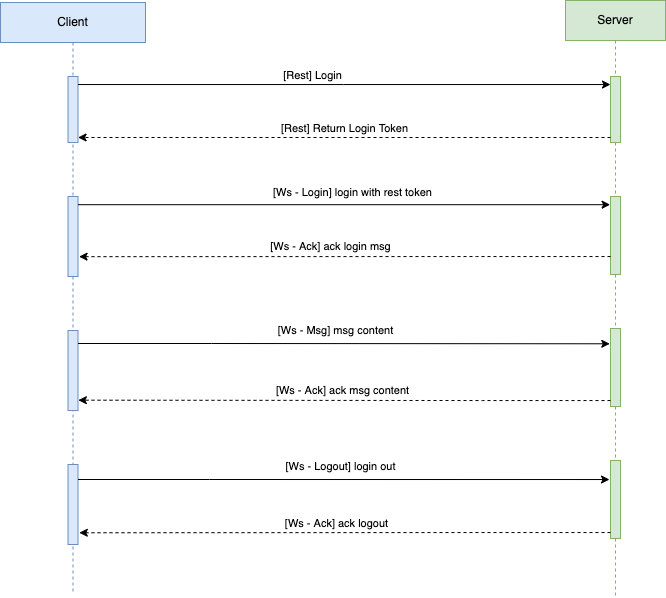

The diagram above was exported from draw.io. Its source (the exported page's mxGraphModel, read from the mxfile embedded in the PNG):
<mxGraphModel dx="949" dy="658" grid="0" gridSize="10" guides="1" tooltips="1" connect="1" arrows="1" fold="1" page="0" pageScale="1" pageWidth="827" pageHeight="1169" math="0" shadow="0">
  <root>
    <mxCell id="0" />
    <mxCell id="1" parent="0" />
    <mxCell id="Pbg0kjEiXmnGji7YtfXA-1" value="Client" style="shape=umlLifeline;perimeter=lifelinePerimeter;whiteSpace=wrap;html=1;container=1;collapsible=0;recursiveResize=0;outlineConnect=0;fillColor=#dae8fc;strokeColor=#6c8ebf;" vertex="1" parent="1">
      <mxGeometry x="133" y="91" width="145" height="589" as="geometry" />
    </mxCell>
    <mxCell id="Pbg0kjEiXmnGji7YtfXA-3" value="" style="html=1;points=[];perimeter=orthogonalPerimeter;fillColor=#dae8fc;strokeColor=#6c8ebf;" vertex="1" parent="Pbg0kjEiXmnGji7YtfXA-1">
      <mxGeometry x="67.5" y="74" width="10" height="66" as="geometry" />
    </mxCell>
    <mxCell id="Pbg0kjEiXmnGji7YtfXA-13" value="" style="html=1;points=[];perimeter=orthogonalPerimeter;fillColor=#dae8fc;strokeColor=#6c8ebf;" vertex="1" parent="Pbg0kjEiXmnGji7YtfXA-1">
      <mxGeometry x="67.5" y="194" width="10" height="80" as="geometry" />
    </mxCell>
    <mxCell id="Pbg0kjEiXmnGji7YtfXA-25" value="" style="html=1;points=[];perimeter=orthogonalPerimeter;fillColor=#dae8fc;strokeColor=#6c8ebf;" vertex="1" parent="Pbg0kjEiXmnGji7YtfXA-1">
      <mxGeometry x="67.5" y="328" width="10" height="80" as="geometry" />
    </mxCell>
    <mxCell id="Pbg0kjEiXmnGji7YtfXA-32" value="" style="html=1;points=[];perimeter=orthogonalPerimeter;fillColor=#dae8fc;strokeColor=#6c8ebf;" vertex="1" parent="Pbg0kjEiXmnGji7YtfXA-1">
      <mxGeometry x="67.5" y="462" width="10" height="80" as="geometry" />
    </mxCell>
    <mxCell id="Pbg0kjEiXmnGji7YtfXA-2" value="Server" style="shape=umlLifeline;perimeter=lifelinePerimeter;whiteSpace=wrap;html=1;container=1;collapsible=0;recursiveResize=0;outlineConnect=0;fillColor=#d5e8d4;strokeColor=#82b366;" vertex="1" parent="1">
      <mxGeometry x="698" y="89" width="100" height="597" as="geometry" />
    </mxCell>
    <mxCell id="Pbg0kjEiXmnGji7YtfXA-5" value="" style="html=1;points=[];perimeter=orthogonalPerimeter;fillColor=#d5e8d4;strokeColor=#82b366;" vertex="1" parent="Pbg0kjEiXmnGji7YtfXA-2">
      <mxGeometry x="45" y="76" width="10" height="66" as="geometry" />
    </mxCell>
    <mxCell id="Pbg0kjEiXmnGji7YtfXA-14" value="" style="html=1;points=[];perimeter=orthogonalPerimeter;fillColor=#d5e8d4;strokeColor=#82b366;" vertex="1" parent="Pbg0kjEiXmnGji7YtfXA-2">
      <mxGeometry x="45" y="196" width="10" height="78" as="geometry" />
    </mxCell>
    <mxCell id="Pbg0kjEiXmnGji7YtfXA-26" value="" style="html=1;points=[];perimeter=orthogonalPerimeter;fillColor=#d5e8d4;strokeColor=#82b366;" vertex="1" parent="Pbg0kjEiXmnGji7YtfXA-2">
      <mxGeometry x="45" y="328" width="10" height="78" as="geometry" />
    </mxCell>
    <mxCell id="Pbg0kjEiXmnGji7YtfXA-33" value="" style="html=1;points=[];perimeter=orthogonalPerimeter;fillColor=#d5e8d4;strokeColor=#82b366;" vertex="1" parent="Pbg0kjEiXmnGji7YtfXA-2">
      <mxGeometry x="45" y="460" width="10" height="78" as="geometry" />
    </mxCell>
    <mxCell id="Pbg0kjEiXmnGji7YtfXA-6" value="[Rest] Login" style="edgeStyle=orthogonalEdgeStyle;rounded=0;orthogonalLoop=1;jettySize=auto;html=1;" edge="1" parent="1" source="Pbg0kjEiXmnGji7YtfXA-3" target="Pbg0kjEiXmnGji7YtfXA-5">
      <mxGeometry x="-0.1192" y="9" relative="1" as="geometry">
        <Array as="points">
          <mxPoint x="476" y="173" />
          <mxPoint x="476" y="173" />
        </Array>
        <mxPoint as="offset" />
      </mxGeometry>
    </mxCell>
    <mxCell id="Pbg0kjEiXmnGji7YtfXA-7" style="edgeStyle=orthogonalEdgeStyle;rounded=0;orthogonalLoop=1;jettySize=auto;html=1;entryX=1.007;entryY=0.924;entryDx=0;entryDy=0;entryPerimeter=0;dashed=1;" edge="1" parent="1" source="Pbg0kjEiXmnGji7YtfXA-5" target="Pbg0kjEiXmnGji7YtfXA-3">
      <mxGeometry relative="1" as="geometry">
        <Array as="points">
          <mxPoint x="611" y="226" />
          <mxPoint x="611" y="226" />
        </Array>
      </mxGeometry>
    </mxCell>
    <mxCell id="Pbg0kjEiXmnGji7YtfXA-8" value="[Rest] Return Login Token" style="edgeLabel;html=1;align=center;verticalAlign=middle;resizable=0;points=[];" vertex="1" connectable="0" parent="Pbg0kjEiXmnGji7YtfXA-7">
      <mxGeometry x="0.0942" y="-2" relative="1" as="geometry">
        <mxPoint x="25" y="-7" as="offset" />
      </mxGeometry>
    </mxCell>
    <mxCell id="Pbg0kjEiXmnGji7YtfXA-15" value="[Ws - Login] login with rest token" style="edgeStyle=orthogonalEdgeStyle;rounded=0;orthogonalLoop=1;jettySize=auto;html=1;entryX=-0.036;entryY=0.105;entryDx=0;entryDy=0;entryPerimeter=0;" edge="1" parent="1" source="Pbg0kjEiXmnGji7YtfXA-13" target="Pbg0kjEiXmnGji7YtfXA-14">
      <mxGeometry x="0.0317" y="12" relative="1" as="geometry">
        <Array as="points">
          <mxPoint x="206" y="292" />
        </Array>
        <mxPoint as="offset" />
      </mxGeometry>
    </mxCell>
    <mxCell id="Pbg0kjEiXmnGji7YtfXA-23" style="edgeStyle=orthogonalEdgeStyle;rounded=0;orthogonalLoop=1;jettySize=auto;html=1;entryX=1.107;entryY=0.752;entryDx=0;entryDy=0;entryPerimeter=0;dashed=1;" edge="1" parent="1" source="Pbg0kjEiXmnGji7YtfXA-14" target="Pbg0kjEiXmnGji7YtfXA-13">
      <mxGeometry relative="1" as="geometry">
        <Array as="points">
          <mxPoint x="609" y="345" />
          <mxPoint x="609" y="345" />
        </Array>
      </mxGeometry>
    </mxCell>
    <mxCell id="Pbg0kjEiXmnGji7YtfXA-24" value="[Ws - Ack] ack login msg" style="edgeLabel;html=1;align=center;verticalAlign=middle;resizable=0;points=[];" vertex="1" connectable="0" parent="Pbg0kjEiXmnGji7YtfXA-23">
      <mxGeometry x="-0.0376" y="-2" relative="1" as="geometry">
        <mxPoint x="-24" y="-8" as="offset" />
      </mxGeometry>
    </mxCell>
    <mxCell id="Pbg0kjEiXmnGji7YtfXA-28" style="edgeStyle=orthogonalEdgeStyle;rounded=0;orthogonalLoop=1;jettySize=auto;html=1;entryX=-0.071;entryY=0.196;entryDx=0;entryDy=0;entryPerimeter=0;" edge="1" parent="1" source="Pbg0kjEiXmnGji7YtfXA-25" target="Pbg0kjEiXmnGji7YtfXA-26">
      <mxGeometry relative="1" as="geometry">
        <Array as="points">
          <mxPoint x="344" y="432" />
          <mxPoint x="344" y="432" />
        </Array>
      </mxGeometry>
    </mxCell>
    <mxCell id="Pbg0kjEiXmnGji7YtfXA-29" value="[Ws - Msg] msg content" style="edgeLabel;html=1;align=center;verticalAlign=middle;resizable=0;points=[];" vertex="1" connectable="0" parent="Pbg0kjEiXmnGji7YtfXA-28">
      <mxGeometry x="-0.0208" y="2" relative="1" as="geometry">
        <mxPoint x="-3" y="-11" as="offset" />
      </mxGeometry>
    </mxCell>
    <mxCell id="Pbg0kjEiXmnGji7YtfXA-30" style="edgeStyle=orthogonalEdgeStyle;rounded=0;orthogonalLoop=1;jettySize=auto;html=1;entryX=1.036;entryY=0.871;entryDx=0;entryDy=0;entryPerimeter=0;dashed=1;" edge="1" parent="1" source="Pbg0kjEiXmnGji7YtfXA-26" target="Pbg0kjEiXmnGji7YtfXA-25">
      <mxGeometry relative="1" as="geometry">
        <Array as="points">
          <mxPoint x="615" y="489" />
          <mxPoint x="615" y="489" />
        </Array>
      </mxGeometry>
    </mxCell>
    <mxCell id="Pbg0kjEiXmnGji7YtfXA-31" value="[Ws - Ack] ack msg content" style="edgeLabel;html=1;align=center;verticalAlign=middle;resizable=0;points=[];" vertex="1" connectable="0" parent="Pbg0kjEiXmnGji7YtfXA-30">
      <mxGeometry x="0.0309" y="-2" relative="1" as="geometry">
        <mxPoint x="6" y="-8" as="offset" />
      </mxGeometry>
    </mxCell>
    <mxCell id="Pbg0kjEiXmnGji7YtfXA-34" value="[Ws - Logout] login out" style="edgeStyle=orthogonalEdgeStyle;rounded=0;orthogonalLoop=1;jettySize=auto;html=1;entryX=-0.1;entryY=0.244;entryDx=0;entryDy=0;entryPerimeter=0;" edge="1" parent="1" source="Pbg0kjEiXmnGji7YtfXA-32" target="Pbg0kjEiXmnGji7YtfXA-33">
      <mxGeometry x="-0.0122" y="13" relative="1" as="geometry">
        <Array as="points">
          <mxPoint x="342" y="568" />
          <mxPoint x="342" y="568" />
        </Array>
        <mxPoint as="offset" />
      </mxGeometry>
    </mxCell>
    <mxCell id="Pbg0kjEiXmnGji7YtfXA-35" style="edgeStyle=orthogonalEdgeStyle;rounded=0;orthogonalLoop=1;jettySize=auto;html=1;entryX=1.13;entryY=0.853;entryDx=0;entryDy=0;entryPerimeter=0;dashed=1;" edge="1" parent="1" source="Pbg0kjEiXmnGji7YtfXA-33" target="Pbg0kjEiXmnGji7YtfXA-32">
      <mxGeometry relative="1" as="geometry">
        <Array as="points">
          <mxPoint x="608" y="621" />
          <mxPoint x="608" y="621" />
        </Array>
      </mxGeometry>
    </mxCell>
    <mxCell id="Pbg0kjEiXmnGji7YtfXA-36" value="[Ws - Ack] ack logout" style="edgeLabel;html=1;align=center;verticalAlign=middle;resizable=0;points=[];" vertex="1" connectable="0" parent="Pbg0kjEiXmnGji7YtfXA-35">
      <mxGeometry x="0.1295" y="2" relative="1" as="geometry">
        <mxPoint x="26" y="-12" as="offset" />
      </mxGeometry>
    </mxCell>
  </root>
</mxGraphModel>